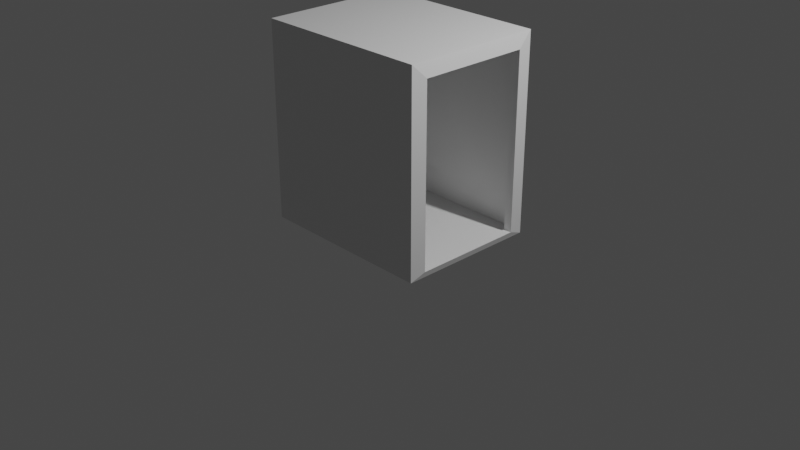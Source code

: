 # Source: Elevator.blend  (saved by Blender 2.81.16; exported with 4.5.12 LTS)
import bpy
from mathutils import Matrix  # noqa: F401  (used for matrix-valued properties, if any)

bpy.ops.wm.read_factory_settings(use_empty=True)
scene = bpy.context.scene
scene.name = 'Scene'

# ---- collections
col_collection = bpy.data.collections.new('Collection'); scene.collection.children.link(col_collection)

# ---- materials (node trees are filled in below, after node groups)
mat_material = bpy.data.materials.new('Material')
mat_material.alpha_threshold = 0.0
mat_material.use_transparent_shadow = False
mat_material.line_color = (0.0, 0.0, 0.0, 1.0)

# ---- material node trees
mat_material.use_nodes = True; mat_material.node_tree.nodes.clear()
_N = mat_material.node_tree.nodes; _L = mat_material.node_tree.links
n0 = _N.new('ShaderNodeOutputMaterial'); n0.name = 'Material Output'; n0.location = (300, 300)
n1 = _N.new('ShaderNodeBsdfPrincipled'); n1.name = 'Principled BSDF'; n1.location = (10, 300)
n1.distribution = 'GGX'
n1.subsurface_method = 'BURLEY'
n1.inputs[2].default_value = 0.4
n1.inputs[3].default_value = 1.45
n1.inputs[27].default_value = (0.0, 0.0, 0.0, 1.0)
n1.inputs[28].default_value = 1.0
_L.new(n1.outputs[0], n0.inputs[0])
n0.is_active_output = True

# ---- world
world_world = bpy.data.worlds.new('World'); scene.world = world_world
world_world.use_nodes = True; world_world.node_tree.nodes.clear()
_N = world_world.node_tree.nodes; _L = world_world.node_tree.links
n0 = _N.new('ShaderNodeOutputWorld'); n0.name = 'World Output'; n0.location = (300, 300)
n1 = _N.new('ShaderNodeBackground'); n1.name = 'Background'; n1.location = (10, 300)
n1.inputs[0].default_value = (0.05088, 0.05088, 0.05088, 1.0)
_L.new(n1.outputs[0], n0.inputs[0])
n0.is_active_output = True
world_world.color = (0.05088, 0.05088, 0.05088)
world_world.use_sun_shadow = False
world_world.sun_shadow_jitter_overblur = 0.0

# ---- cameras
cam_camera = bpy.data.cameras.new('Camera')
cam_camera.clip_end = 100.0
cam_camera.ortho_scale = 7.314

# ---- lights
light_light = bpy.data.lights.new('Light', 'POINT')
light_light.transmission_factor = 0.0
light_light.energy = 1000.0
light_light.shadow_soft_size = 0.1
light_light.shadow_maximum_resolution = 0.006
light_light.use_absolute_resolution = True

# ---- meshes
me_cube = bpy.data.meshes.new('Cube')
me_cube.from_pydata([(1.867, 1.461, 4.0), (1.867, 1.461, -0.07926), (1.867, -1.461, 4.0), (1.867, -1.461, -0.07926), (-1.867, 1.461, 4.0), (-1.867, 1.461, -0.07926), (-1.867, -1.461, 4.0), (-1.867, -1.461, -0.07926), (1.867, 1.189, 3.744), (1.867, 1.189, 0.0), (1.867, -1.189, 3.744), (1.867, -1.189, 0.0)], [], [(0, 4, 6, 2), (3, 2, 6, 7), (7, 6, 4, 5), (5, 1, 3, 7), (0, 2, 10, 8), (5, 4, 0, 1), (2, 3, 11, 10), (1, 0, 8, 9), (3, 1, 9, 11)])
_uv = me_cube.uv_layers.new(name='UVMap')
_uv.uv.foreach_set('vector', [0.625, 0.5, 0.875, 0.5, 0.875, 0.75, 0.625, 0.75, 0.375, 0.75, 0.625, 0.75, 0.625, 1.0, 0.375, 1.0, 0.375, 0.0, 0.625, 0.0, 0.625, 0.25, 0.375, 0.25, 0.125, 0.5, 0.375, 0.5, 0.375, 0.75, 0.125, 0.75, 0.625, 0.5, 0.625, 0.75, 0.625, 0.75, 0.625, 0.5, 0.375, 0.25, 0.625, 0.25, 0.625, 0.5, 0.375, 0.5, 0.625, 0.75, 0.375, 0.75, 0.375, 0.75, 0.625, 0.75, 0.375, 0.5, 0.625, 0.5, 0.625, 0.5, 0.375, 0.5, 0.375, 0.75, 0.375, 0.5, 0.375, 0.5, 0.375, 0.75])
me_cube.materials.append(mat_material)
me_cube.use_remesh_preserve_volume = False
me_cube.use_remesh_preserve_attributes = False
me_cube.use_mirror_vertex_groups = False
me_cube.update()

# ---- objects
ob_cube = bpy.data.objects.new('Cube', me_cube)
ob_light = bpy.data.objects.new('Light', light_light)
ob_camera = bpy.data.objects.new('Camera', cam_camera)

# ---- transforms, parenting, visibility, modifiers, constraints
ob_cube.location = (0.0, 0.0, 0.0)
ob_cube.scale = (0.5, 0.5, 0.5)
ob_cube.lock_rotations_4d = False
ob_cube.empty_display_type = 'ARROWS'
ob_cube.lineart.crease_threshold = 0.0
_m = ob_cube.modifiers.new('Solidify', 'SOLIDIFY')
_m.thickness = -0.18
_m.offset = 0.0
_m.nonmanifold_thickness_mode = 'FIXED'
_m.nonmanifold_merge_threshold = 0.0003
ob_light.location = (4.076, 1.005, 5.904)
ob_light.rotation_euler = (0.6503, 0.05522, 1.866)
ob_light.lock_rotations_4d = False
ob_light.empty_display_type = 'ARROWS'
ob_light.color = (0.0, 0.0, 0.0, 0.0)
ob_light.lineart.crease_threshold = 0.0
ob_camera.location = (7.359, -6.926, 4.958)
ob_camera.rotation_euler = (1.109, 0.0, 0.8149)
ob_camera.lock_rotations_4d = False
ob_camera.empty_display_type = 'ARROWS'
ob_camera.color = (0.0, 0.0, 0.0, 0.0)
ob_camera.display_type = 'WIRE'
ob_camera.lineart.crease_threshold = 0.0

# ---- collection membership
col_collection.objects.link(ob_cube)
col_collection.objects.link(ob_light)
col_collection.objects.link(ob_camera)

# ---- scene / render settings (as saved in the file)
scene.camera = ob_camera
scene.frame_start = 1; scene.frame_end = 250; scene.frame_set(48)
scene.render.engine = 'BLENDER_EEVEE_NEXT'
scene.cycles.use_denoising = False
scene.cycles.samples = 128
scene.cycles.sampling_pattern = 'TABULATED_SOBOL'
scene.cycles.use_adaptive_sampling = False
scene.cycles.use_light_tree = False
scene.view_settings.view_transform = 'Filmic'
bpy.context.view_layer.update()
